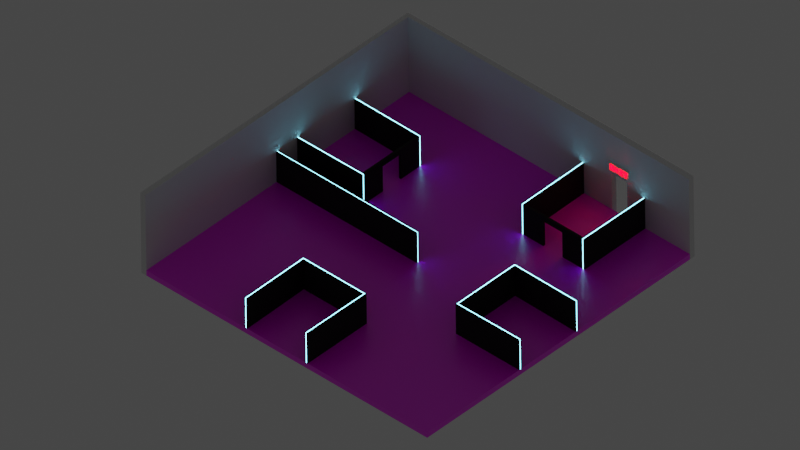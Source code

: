 # Source: Level_6.blend  (saved by Blender 2.83.18; exported with 4.5.12 LTS)
import bpy
from mathutils import Matrix  # noqa: F401  (used for matrix-valued properties, if any)

bpy.ops.wm.read_factory_settings(use_empty=True)
scene = bpy.context.scene
scene.name = 'Scene'

# ---- collections
col_collection = bpy.data.collections.new('Collection'); scene.collection.children.link(col_collection)

# ---- images (referenced by path relative to the original .blend; pixels are not part of the script)
import os
ASSET_DIR = os.environ.get("B2B_ASSET_DIR", "")  # directory of the original .blend (textures are referenced by path, not embedded)
HERE = os.path.dirname(os.path.abspath(__file__))  # packed textures are extracted next to this script under _unpacked/

def load_image(name, relpath, width, height, colorspace="sRGB"):
    """Load a texture the original file referenced (path relative to the .blend, or extracted next to this script)."""
    p = next((c for c in (os.path.join(HERE, relpath), os.path.join(ASSET_DIR, relpath)) if relpath and os.path.exists(c)), "")
    if p:
        img = bpy.data.images.load(p, check_existing=True)
        img.name = name
    else:  # same state as the original file: an image datablock whose file is absent (Cycles renders it pink)
        img = bpy.data.images.new(name, width, height)
        img.source = "FILE"
        img.filepath = "//" + (relpath or name)
    img.colorspace_settings.name = colorspace
    return img
img_white_tiles_png = load_image('White Tiles.png', 'White Tiles.png', 1024, 1024, 'sRGB')

# ---- materials (node trees are filled in below, after node groups)
mat_wall_black = bpy.data.materials.new('Wall_Black')
mat_wall_black.use_transparent_shadow = False
mat_emission = bpy.data.materials.new('Emission')
mat_emission.use_transparent_shadow = False
mat_material_001 = bpy.data.materials.new('Material.001')
mat_material_001.use_transparent_shadow = False
mat_floor = bpy.data.materials.new('Floor')
mat_floor.use_transparent_shadow = False
mat_wall_black_001 = bpy.data.materials.new('Wall_Black.001')
mat_wall_black_001.use_transparent_shadow = False
mat_emission_001 = bpy.data.materials.new('Emission.001')
mat_emission_001.use_transparent_shadow = False

# ---- material node trees
mat_wall_black.use_nodes = True; mat_wall_black.node_tree.nodes.clear()
_N = mat_wall_black.node_tree.nodes; _L = mat_wall_black.node_tree.links
n0 = _N.new('ShaderNodeBsdfPrincipled'); n0.name = 'Principled BSDF'; n0.location = (10, 300)
n0.distribution = 'GGX'
n0.subsurface_method = 'BURLEY'
n0.inputs[0].default_value = (0.0149, 0.0149, 0.0149, 1.0)
n0.inputs[2].default_value = 0.925
n0.inputs[3].default_value = 1.45
n0.inputs[13].default_value = 0.05833
n0.inputs[27].default_value = (0.0, 0.0, 0.0, 1.0)
n0.inputs[28].default_value = 1.0
n1 = _N.new('ShaderNodeOutputMaterial'); n1.name = 'Material Output'; n1.location = (300, 300)
_L.new(n0.outputs[0], n1.inputs[0])
n1.is_active_output = True
mat_emission.use_nodes = True; mat_emission.node_tree.nodes.clear()
_N = mat_emission.node_tree.nodes; _L = mat_emission.node_tree.links
n0 = _N.new('ShaderNodeOutputMaterial'); n0.name = 'Material Output'; n0.location = (300, 300)
n1 = _N.new('ShaderNodeEmission'); n1.name = 'Emission'; n1.location = (67, 237)
n1.inputs[0].default_value = (0.1914, 0.7458, 1.0, 1.0)
n1.inputs[1].default_value = 8.9
_L.new(n1.outputs[0], n0.inputs[0])
n0.is_active_output = True
mat_material_001.use_nodes = True; mat_material_001.node_tree.nodes.clear()
_N = mat_material_001.node_tree.nodes; _L = mat_material_001.node_tree.links
n0 = _N.new('ShaderNodeOutputMaterial'); n0.name = 'Material Output'; n0.location = (300, 300)
n1 = _N.new('ShaderNodeEmission'); n1.name = 'Emission'; n1.location = (46, 228)
n1.inputs[0].default_value = (1.0, 0.0, 0.003421, 1.0)
n1.inputs[1].default_value = 17.4
_L.new(n1.outputs[0], n0.inputs[0])
n0.is_active_output = True
mat_floor.use_nodes = True; mat_floor.node_tree.nodes.clear()
_N = mat_floor.node_tree.nodes; _L = mat_floor.node_tree.links
n0 = _N.new('ShaderNodeOutputMaterial'); n0.name = 'Material Output'; n0.location = (650, 300)
n1 = _N.new('ShaderNodeTexCoord'); n1.name = 'Texture Coordinate'; n1.location = (-932, 159)
n2 = _N.new('ShaderNodeMapping'); n2.name = 'Mapping'; n2.location = (-722, 176)
n2.width = 240
n2.inputs[3].default_value = (15.0, 8.0, 1.0)
n3 = _N.new('ShaderNodeTexImage'); n3.name = 'Image Texture.001'; n3.location = (-402, -9)
n3.image = img_white_tiles_png
n4 = _N.new('ShaderNodeValToRGB'); n4.name = 'ColorRamp'; n4.location = (-19, -70)
while len(n4.color_ramp.elements) > 1: n4.color_ramp.elements.remove(n4.color_ramp.elements[-1])
n4.color_ramp.elements[0].position = 0.0; n4.color_ramp.elements[0].color = (1.0, 1.0, 1.0, 1.0)
_e = n4.color_ramp.elements.new(0.4364); _e.color = (0.0, 0.0, 0.0, 1.0)
n5 = _N.new('ShaderNodeBsdfPrincipled'); n5.name = 'Principled BSDF'; n5.location = (360, 300)
n5.distribution = 'GGX'
n5.subsurface_method = 'BURLEY'
n5.inputs[3].default_value = 1.45
n5.inputs[13].default_value = 1.0
n5.inputs[27].default_value = (0.0, 0.0, 0.0, 1.0)
n5.inputs[28].default_value = 1.0
_L.new(n2.outputs[0], n3.inputs[0])
_L.new(n1.outputs[2], n2.inputs[0])
_L.new(n3.outputs[0], n5.inputs[0])
_L.new(n3.outputs[0], n4.inputs[0])
_L.new(n4.outputs[0], n5.inputs[2])
_L.new(n5.outputs[0], n0.inputs[0])
n0.is_active_output = True
mat_wall_black_001.use_nodes = True; mat_wall_black_001.node_tree.nodes.clear()
_N = mat_wall_black_001.node_tree.nodes; _L = mat_wall_black_001.node_tree.links
n0 = _N.new('ShaderNodeBsdfPrincipled'); n0.name = 'Principled BSDF'; n0.location = (10, 300)
n0.distribution = 'GGX'
n0.subsurface_method = 'BURLEY'
n0.inputs[0].default_value = (0.0149, 0.0149, 0.0149, 1.0)
n0.inputs[2].default_value = 0.925
n0.inputs[3].default_value = 1.45
n0.inputs[13].default_value = 0.05833
n0.inputs[27].default_value = (0.0, 0.0, 0.0, 1.0)
n0.inputs[28].default_value = 1.0
n1 = _N.new('ShaderNodeOutputMaterial'); n1.name = 'Material Output'; n1.location = (300, 300)
_L.new(n0.outputs[0], n1.inputs[0])
n1.is_active_output = True
mat_emission_001.use_nodes = True; mat_emission_001.node_tree.nodes.clear()
_N = mat_emission_001.node_tree.nodes; _L = mat_emission_001.node_tree.links
n0 = _N.new('ShaderNodeOutputMaterial'); n0.name = 'Material Output'; n0.location = (300, 300)
n1 = _N.new('ShaderNodeEmission'); n1.name = 'Emission'; n1.location = (67, 237)
n1.inputs[0].default_value = (0.1914, 0.7458, 1.0, 1.0)
n1.inputs[1].default_value = 8.9
_L.new(n1.outputs[0], n0.inputs[0])
n0.is_active_output = True

# ---- world
world_world = bpy.data.worlds.new('World'); scene.world = world_world
world_world.use_nodes = True; world_world.node_tree.nodes.clear()
_N = world_world.node_tree.nodes; _L = world_world.node_tree.links
n0 = _N.new('ShaderNodeOutputWorld'); n0.name = 'World Output'; n0.location = (300, 300)
n1 = _N.new('ShaderNodeBackground'); n1.name = 'Background'; n1.location = (10, 300)
n1.inputs[0].default_value = (0.05088, 0.05088, 0.05088, 1.0)
_L.new(n1.outputs[0], n0.inputs[0])
n0.is_active_output = True
world_world.color = (0.05088, 0.05088, 0.05088)
world_world.use_sun_shadow = False
world_world.sun_shadow_jitter_overblur = 0.0

# ---- cameras
cam_camera_001 = bpy.data.cameras.new('Camera.001')
cam_camera_001.type = 'ORTHO'
cam_camera_001.ortho_scale = 41.6

# ---- meshes
me_cube_005 = bpy.data.meshes.new('Cube.005')
me_cube_005.from_pydata([(-1.0, -1.0, -1.0), (-1.0, -1.0, 1.0), (-1.0, 1.342, -1.0), (-1.0, 1.342, 1.0), (1.0, -1.0, -1.0), (1.0, -1.0, 1.0), (1.0, 1.342, -1.0), (1.0, 1.342, 1.0)], [], [(0, 1, 3, 2), (2, 3, 7, 6), (6, 7, 5, 4), (4, 5, 1, 0), (2, 6, 4, 0), (7, 3, 1, 5)])
_uv = me_cube_005.uv_layers.new(name='UVMap')
_uv.uv.foreach_set('vector', [0.375, 0.0, 0.625, 0.0, 0.625, 0.25, 0.375, 0.25, 0.375, 0.25, 0.625, 0.25, 0.625, 0.5, 0.375, 0.5, 0.375, 0.5, 0.625, 0.5, 0.625, 0.75, 0.375, 0.75, 0.375, 0.75, 0.625, 0.75, 0.625, 1.0, 0.375, 1.0, 0.125, 0.5, 0.375, 0.5, 0.375, 0.75, 0.125, 0.75, 0.625, 0.5, 0.875, 0.5, 0.875, 0.75, 0.625, 0.75])
me_cube_005.use_remesh_fix_poles = True
me_cube_005.use_remesh_preserve_attributes = False
me_cube_005.use_mirror_vertex_groups = False
me_cube_005.update()
me_cube_002 = bpy.data.meshes.new('Cube.002')
me_cube_002.from_pydata([(-2.5, -2.0, 2.0), (-2.5, 2.5, 2.0), (2.0, -2.0, 2.0), (2.0, 2.5, 2.0), (-2.5, -2.0, 0.0), (-2.5, 2.5, 0.0), (2.0, 2.5, 0.0), (2.0, -2.0, 0.0), (-2.3, -2.0, 2.0), (-2.359, 2.359, 2.0), (1.8, -2.0, 2.0), (1.859, 2.359, 2.0), (-2.3, -2.0, 0.0), (-2.359, 2.359, 0.0), (1.859, 2.359, 0.0), (1.8, -2.0, 0.0), (-2.428, -2.0, 2.0), (-2.372, -2.0, 2.0), (-2.457, 2.457, 2.0), (-2.401, 2.401, 2.0), (1.928, -2.0, 2.0), (1.872, -2.0, 2.0), (1.957, 2.457, 2.0), (1.901, 2.401, 2.0), (-2.372, -2.0, 0.0), (-2.428, -2.0, 0.0), (-2.457, 2.457, 0.0), (-2.401, 2.401, 0.0), (1.957, 2.457, 0.0), (1.901, 2.401, 0.0), (1.928, -2.0, 0.0), (1.872, -2.0, 0.0)], [], [(4, 0, 1, 5), (5, 1, 3, 6), (6, 3, 2, 7), (12, 13, 9, 8), (13, 14, 11, 9), (14, 15, 10, 11), (23, 19, 9, 11), (0, 4, 25, 16), (3, 1, 18, 22), (24, 27, 13, 12), (2, 3, 22, 20), (6, 7, 30, 28), (5, 6, 28, 26), (4, 5, 26, 25), (27, 29, 14, 13), (29, 31, 15, 14), (21, 23, 11, 10), (7, 2, 20, 30), (31, 21, 10, 15), (17, 24, 12, 8), (1, 0, 16, 18), (27, 24, 25, 26), (29, 27, 26, 28), (31, 29, 28, 30), (21, 31, 30, 20), (23, 21, 20, 22), (19, 23, 22, 18), (17, 19, 18, 16), (24, 17, 16, 25), (19, 17, 8, 9)])
me_cube_002.polygons.foreach_set('material_index', [0, 0, 0, 0, 0, 0, 0, 0, 0, 0, 0, 0, 0, 0, 0, 0, 0, 0, 0, 0, 0, 1, 1, 1, 1, 1, 1, 1, 1, 0])
_uv = me_cube_002.uv_layers.new(name='UVMap')
_uv.uv.foreach_set('vector', [0.5, 0.0, 0.625, 0.0, 0.625, 0.25, 0.5, 0.25, 0.5, 0.25, 0.625, 0.25, 0.625, 0.5, 0.5, 0.5, 0.5, 0.5, 0.625, 0.5, 0.625, 0.75, 0.5, 0.75, 0.5, 0.0, 0.5, 0.25, 0.625, 0.25, 0.625, 0.0, 0.5, 0.25, 0.5, 0.5, 0.625, 0.5, 0.625, 0.25, 0.5, 0.5, 0.5, 0.75, 0.625, 0.75, 0.625, 0.5, 0.625, 0.5, 0.625, 0.25, 0.625, 0.25, 0.625, 0.5, 0.625, 0.0, 0.5, 0.0, 0.5, 0.0, 0.625, 0.0, 0.625, 0.5, 0.625, 0.25, 0.625, 0.25, 0.625, 0.5, 0.5, 0.0, 0.5, 0.25, 0.5, 0.25, 0.5, 0.0, 0.625, 0.75, 0.625, 0.5, 0.625, 0.5, 0.625, 0.75, 0.5, 0.5, 0.5, 0.75, 0.5, 0.75, 0.5, 0.5, 0.5, 0.25, 0.5, 0.5, 0.5, 0.5, 0.5, 0.25, 0.5, 0.0, 0.5, 0.25, 0.5, 0.25, 0.5, 0.0, 0.5, 0.25, 0.5, 0.5, 0.5, 0.5, 0.5, 0.25, 0.5, 0.5, 0.5, 0.75, 0.5, 0.75, 0.5, 0.5, 0.625, 0.75, 0.625, 0.5, 0.625, 0.5, 0.625, 0.75, 0.5, 0.75, 0.625, 0.75, 0.625, 0.75, 0.5, 0.75, 0.5, 0.75, 0.625, 0.75, 0.625, 0.75, 0.5, 0.75, 0.625, 0.0, 0.5, 0.0, 0.5, 0.0, 0.625, 0.0, 0.625, 0.25, 0.625, 0.0, 0.625, 0.0, 0.625, 0.25, 0.5, 0.25, 0.5, 0.0, 0.5, 0.0, 0.5, 0.25, 0.5, 0.5, 0.5, 0.25, 0.5, 0.25, 0.5, 0.5, 0.5, 0.75, 0.5, 0.5, 0.5, 0.5, 0.5, 0.75, 0.625, 0.75, 0.5, 0.75, 0.5, 0.75, 0.625, 0.75, 0.625, 0.5, 0.625, 0.75, 0.625, 0.75, 0.625, 0.5, 0.625, 0.25, 0.625, 0.5, 0.625, 0.5, 0.625, 0.25, 0.625, 0.0, 0.625, 0.25, 0.625, 0.25, 0.625, 0.0, 0.5, 0.0, 0.625, 0.0, 0.625, 0.0, 0.5, 0.0, 0.625, 0.25, 0.625, 0.0, 0.625, 0.0, 0.625, 0.25])
me_cube_002.materials.append(mat_wall_black)
me_cube_002.materials.append(mat_emission)
me_cube_002.use_remesh_fix_poles = True
me_cube_002.use_remesh_preserve_attributes = False
me_cube_002.use_mirror_vertex_groups = False
me_cube_002.update()
me_cube_008 = bpy.data.meshes.new('Cube.008')
me_cube_008.from_pydata([(1.499, 0.93, -0.3724), (1.499, 0.93, -0.7448), (1.499, 1.097, -0.7448), (1.499, 0.93, 0.7448), (1.499, 1.097, 0.7448), (1.499, 1.097, -0.3724), (1.499, 0.93, 0.3724), (1.499, 1.097, 0.3724), (1.499, 1.235, 0.7448), (1.499, 1.235, 0.3724), (1.499, 0.7923, 0.7448), (1.499, 0.7923, 0.3724), (1.202, 0.93, -0.3724), (1.202, 0.93, -0.7448), (1.202, 1.097, -0.7448), (1.202, 0.93, 0.7448), (1.202, 1.097, 0.7448), (1.202, 1.097, -0.3724), (1.202, 0.93, 0.3724), (1.202, 1.097, 0.3724), (1.202, 1.235, 0.7448), (1.202, 1.235, 0.3724), (1.202, 0.7923, 0.3724), (1.202, 0.7923, 0.7448), (1.499, -0.8504, -0.3724), (1.499, -0.8504, -0.7448), (1.499, -0.6833, -0.7448), (1.499, -0.8504, 0.7448), (1.499, -0.6833, 0.7448), (1.499, -0.6833, -0.3724), (1.499, -0.8504, 0.3724), (1.499, -0.6833, 0.1889), (1.499, -0.4196, 0.1889), (1.499, -0.4196, -0.1889), (1.499, -0.6833, -0.1889), (1.499, -0.6833, 0.3724), (1.499, -0.4196, 0.7448), (1.499, -0.4196, 0.3724), (1.499, -0.4196, -0.3724), (1.499, -0.4196, -0.7448), (1.499, -0.8504, -0.1889), (1.499, -0.8504, 0.1889), (1.202, -0.8504, -0.3724), (1.202, -0.8504, -0.7448), (1.202, -0.6833, -0.7448), (1.202, -0.8504, 0.7448), (1.202, -0.6833, 0.7448), (1.202, -0.6833, -0.3724), (1.202, -0.8504, 0.3724), (1.202, -0.6833, 0.1889), (1.202, -0.4196, 0.1889), (1.202, -0.4196, -0.1889), (1.202, -0.6833, -0.1889), (1.202, -0.6833, 0.3724), (1.202, -0.4196, 0.7448), (1.202, -0.4196, 0.3724), (1.202, -0.4196, -0.3724), (1.202, -0.4196, -0.7448), (1.202, -0.8504, -0.1889), (1.202, -0.8504, 0.1889), (1.499, -0.3782, -0.3921), (1.499, -0.26, -0.6924), (1.499, 0.03631, 0.6612), (1.499, 0.1545, 0.3609), (1.499, 0.03631, -0.6924), (1.499, 0.1545, -0.3921), (1.499, -0.3782, 0.3609), (1.499, -0.26, 0.6612), (1.202, -0.26, -0.6924), (1.202, -0.3782, -0.3921), (1.202, 0.03631, 0.6612), (1.202, 0.1545, 0.3609), (1.202, 0.1545, -0.3921), (1.202, 0.03631, -0.6924), (1.202, -0.3782, 0.3609), (1.202, -0.26, 0.6612), (1.499, 0.3913, -0.3724), (1.499, 0.3913, -0.7448), (1.499, 0.5585, -0.7448), (1.499, 0.3913, 0.7448), (1.499, 0.5585, 0.7448), (1.499, 0.5585, -0.3724), (1.499, 0.3913, 0.3724), (1.499, 0.5585, 0.3724), (1.499, 0.6961, -0.7448), (1.499, 0.6961, 0.7448), (1.499, 0.6961, -0.3724), (1.499, 0.6961, 0.3724), (1.499, 0.2537, -0.3724), (1.499, 0.2537, -0.7448), (1.499, 0.2537, 0.7448), (1.499, 0.2537, 0.3724), (1.202, 0.3913, -0.3724), (1.202, 0.3913, -0.7448), (1.202, 0.5585, -0.7448), (1.202, 0.3913, 0.7448), (1.202, 0.5585, 0.7448), (1.202, 0.5585, -0.3724), (1.202, 0.3913, 0.3724), (1.202, 0.5585, 0.3724), (1.202, 0.6961, -0.3724), (1.202, 0.6961, -0.7448), (1.202, 0.6961, 0.7448), (1.202, 0.6961, 0.3724), (1.202, 0.2537, -0.3724), (1.202, 0.2537, -0.7448), (1.202, 0.2537, 0.7448), (1.202, 0.2537, 0.3724)], [], [(6, 7, 4, 3), (1, 2, 5, 0), (5, 7, 6, 0), (4, 7, 9, 8), (6, 3, 10, 11), (18, 15, 16, 19), (13, 12, 17, 14), (17, 12, 18, 19), (16, 20, 21, 19), (18, 22, 23, 15), (11, 22, 18, 6), (8, 20, 16, 4), (1, 13, 14, 2), (5, 17, 19, 7), (3, 15, 23, 10), (7, 19, 21, 9), (4, 16, 15, 3), (6, 18, 12, 0), (10, 23, 22, 11), (2, 14, 17, 5), (9, 21, 20, 8), (0, 12, 13, 1), (30, 35, 28, 27), (25, 26, 29, 24), (34, 33, 32, 31), (24, 29, 34, 40), (41, 40, 34, 31), (41, 31, 35, 30), (35, 37, 36, 28), (26, 39, 38, 29), (48, 45, 46, 53), (43, 42, 47, 44), (52, 49, 50, 51), (42, 58, 52, 47), (59, 49, 52, 58), (59, 48, 53, 49), (53, 46, 54, 55), (44, 47, 56, 57), (39, 57, 56, 38), (38, 56, 47, 29), (28, 46, 45, 27), (30, 48, 59, 41), (31, 49, 53, 35), (33, 51, 50, 32), (27, 45, 48, 30), (40, 58, 42, 24), (32, 50, 49, 31), (29, 47, 52, 34), (41, 59, 58, 40), (34, 52, 51, 33), (35, 53, 55, 37), (36, 54, 46, 28), (24, 42, 43, 25), (37, 55, 54, 36), (26, 44, 57, 39), (25, 43, 44, 26), (61, 63, 62, 60), (65, 67, 66, 64), (68, 69, 70, 71), (72, 73, 74, 75), (65, 72, 75, 67), (64, 73, 72, 65), (61, 68, 71, 63), (60, 69, 68, 61), (66, 74, 73, 64), (67, 75, 74, 66), (62, 70, 69, 60), (63, 71, 70, 62), (82, 83, 80, 79), (77, 78, 81, 76), (81, 83, 82, 76), (80, 83, 87, 85), (81, 78, 84, 86), (82, 79, 90, 91), (77, 76, 88, 89), (98, 95, 96, 99), (93, 92, 97, 94), (97, 92, 98, 99), (96, 102, 103, 99), (97, 100, 101, 94), (98, 107, 106, 95), (93, 105, 104, 92), (83, 99, 103, 87), (76, 92, 104, 88), (86, 100, 97, 81), (78, 94, 101, 84), (81, 97, 99, 83), (77, 93, 94, 78), (88, 104, 105, 89), (82, 98, 92, 76), (80, 96, 95, 79), (90, 106, 107, 91), (84, 101, 100, 86), (91, 107, 98, 82), (87, 103, 102, 85), (79, 95, 106, 90), (85, 102, 96, 80), (89, 105, 93, 77)])
_uv = me_cube_008.uv_layers.new(name='UVMap')
_uv.uv.foreach_set('vector', [0.5625, 0.5, 0.5625, 0.75, 0.625, 0.75, 0.625, 0.5, 0.375, 0.5, 0.375, 0.75, 0.4375, 0.75, 0.4375, 0.5, 0.4375, 0.75, 0.5625, 0.75, 0.5625, 0.5, 0.4375, 0.5, 0.625, 0.75, 0.5625, 0.75, 0.5625, 0.75, 0.625, 0.75, 0.5625, 0.5, 0.625, 0.5, 0.625, 0.5, 0.5625, 0.5, 0.5625, 0.5, 0.625, 0.5, 0.625, 0.75, 0.5625, 0.75, 0.375, 0.5, 0.4375, 0.5, 0.4375, 0.75, 0.375, 0.75, 0.4375, 0.75, 0.4375, 0.5, 0.5625, 0.5, 0.5625, 0.75, 0.625, 0.75, 0.625, 0.75, 0.5625, 0.75, 0.5625, 0.75, 0.5625, 0.5, 0.5625, 0.5, 0.625, 0.5, 0.625, 0.5, 0.5625, 0.5, 0.5625, 0.5, 0.5625, 0.5, 0.5625, 0.5, 0.625, 0.75, 0.625, 0.75, 0.625, 0.75, 0.625, 0.75, 0.375, 0.5, 0.375, 0.5, 0.375, 0.75, 0.375, 0.75, 0.4375, 0.75, 0.4375, 0.75, 0.5625, 0.75, 0.5625, 0.75, 0.625, 0.5, 0.625, 0.5, 0.625, 0.5, 0.625, 0.5, 0.5625, 0.75, 0.5625, 0.75, 0.5625, 0.75, 0.5625, 0.75, 0.625, 0.75, 0.625, 0.75, 0.625, 0.5, 0.625, 0.5, 0.5625, 0.5, 0.5625, 0.5, 0.4375, 0.5, 0.4375, 0.5, 0.625, 0.5, 0.625, 0.5, 0.5625, 0.5, 0.5625, 0.5, 0.375, 0.75, 0.375, 0.75, 0.4375, 0.75, 0.4375, 0.75, 0.5625, 0.75, 0.5625, 0.75, 0.625, 0.75, 0.625, 0.75, 0.4375, 0.5, 0.4375, 0.5, 0.375, 0.5, 0.375, 0.5, 0.5625, 0.5, 0.5625, 0.75, 0.625, 0.75, 0.625, 0.5, 0.375, 0.5, 0.375, 0.75, 0.4375, 0.75, 0.4375, 0.5, 0.4683, 0.75, 0.4683, 0.75, 0.5317, 0.75, 0.5317, 0.75, 0.4375, 0.5, 0.4375, 0.75, 0.4683, 0.75, 0.4683, 0.5, 0.5317, 0.5, 0.4683, 0.5, 0.4683, 0.75, 0.5317, 0.75, 0.5317, 0.5, 0.5317, 0.75, 0.5625, 0.75, 0.5625, 0.5, 0.5625, 0.75, 0.5625, 0.75, 0.625, 0.75, 0.625, 0.75, 0.375, 0.75, 0.375, 0.75, 0.4375, 0.75, 0.4375, 0.75, 0.5625, 0.5, 0.625, 0.5, 0.625, 0.75, 0.5625, 0.75, 0.375, 0.5, 0.4375, 0.5, 0.4375, 0.75, 0.375, 0.75, 0.4683, 0.75, 0.5317, 0.75, 0.5317, 0.75, 0.4683, 0.75, 0.4375, 0.5, 0.4683, 0.5, 0.4683, 0.75, 0.4375, 0.75, 0.5317, 0.5, 0.5317, 0.75, 0.4683, 0.75, 0.4683, 0.5, 0.5317, 0.5, 0.5625, 0.5, 0.5625, 0.75, 0.5317, 0.75, 0.5625, 0.75, 0.625, 0.75, 0.625, 0.75, 0.5625, 0.75, 0.375, 0.75, 0.4375, 0.75, 0.4375, 0.75, 0.375, 0.75, 0.375, 0.75, 0.375, 0.75, 0.4375, 0.75, 0.4375, 0.75, 0.4375, 0.75, 0.4375, 0.75, 0.4375, 0.75, 0.4375, 0.75, 0.625, 0.75, 0.625, 0.75, 0.625, 0.5, 0.625, 0.5, 0.5625, 0.5, 0.5625, 0.5, 0.5317, 0.5, 0.5317, 0.5, 0.5317, 0.75, 0.5317, 0.75, 0.5625, 0.75, 0.5625, 0.75, 0.4683, 0.75, 0.4683, 0.75, 0.5317, 0.75, 0.5317, 0.75, 0.625, 0.5, 0.625, 0.5, 0.5625, 0.5, 0.5625, 0.5, 0.4683, 0.5, 0.4683, 0.5, 0.4375, 0.5, 0.4375, 0.5, 0.5317, 0.75, 0.5317, 0.75, 0.5317, 0.75, 0.5317, 0.75, 0.4375, 0.75, 0.4375, 0.75, 0.4683, 0.75, 0.4683, 0.75, 0.5317, 0.5, 0.5317, 0.5, 0.4683, 0.5, 0.4683, 0.5, 0.4683, 0.75, 0.4683, 0.75, 0.4683, 0.75, 0.4683, 0.75, 0.5625, 0.75, 0.5625, 0.75, 0.5625, 0.75, 0.5625, 0.75, 0.625, 0.75, 0.625, 0.75, 0.625, 0.75, 0.625, 0.75, 0.4375, 0.5, 0.4375, 0.5, 0.375, 0.5, 0.375, 0.5, 0.5625, 0.75, 0.5625, 0.75, 0.625, 0.75, 0.625, 0.75, 0.375, 0.75, 0.375, 0.75, 0.375, 0.75, 0.375, 0.75, 0.375, 0.5, 0.375, 0.5, 0.375, 0.75, 0.375, 0.75, 0.375, 0.75, 0.625, 0.75, 0.625, 0.5, 0.375, 0.5, 0.375, 0.75, 0.625, 0.75, 0.625, 0.5, 0.375, 0.5, 0.375, 0.75, 0.375, 0.5, 0.625, 0.5, 0.625, 0.75, 0.375, 0.75, 0.375, 0.5, 0.625, 0.5, 0.625, 0.75, 0.375, 0.75, 0.375, 0.75, 0.625, 0.75, 0.625, 0.75, 0.375, 0.5, 0.375, 0.5, 0.375, 0.75, 0.375, 0.75, 0.375, 0.75, 0.375, 0.75, 0.625, 0.75, 0.625, 0.75, 0.375, 0.5, 0.375, 0.5, 0.375, 0.75, 0.375, 0.75, 0.625, 0.5, 0.625, 0.5, 0.375, 0.5, 0.375, 0.5, 0.625, 0.75, 0.625, 0.75, 0.625, 0.5, 0.625, 0.5, 0.625, 0.5, 0.625, 0.5, 0.375, 0.5, 0.375, 0.5, 0.625, 0.75, 0.625, 0.75, 0.625, 0.5, 0.625, 0.5, 0.5625, 0.5, 0.5625, 0.75, 0.625, 0.75, 0.625, 0.5, 0.375, 0.5, 0.375, 0.75, 0.4375, 0.75, 0.4375, 0.5, 0.4375, 0.75, 0.5625, 0.75, 0.5625, 0.5, 0.4375, 0.5, 0.625, 0.75, 0.5625, 0.75, 0.5625, 0.75, 0.625, 0.75, 0.4375, 0.75, 0.375, 0.75, 0.375, 0.75, 0.4375, 0.75, 0.5625, 0.5, 0.625, 0.5, 0.625, 0.5, 0.5625, 0.5, 0.375, 0.5, 0.4375, 0.5, 0.4375, 0.5, 0.375, 0.5, 0.5625, 0.5, 0.625, 0.5, 0.625, 0.75, 0.5625, 0.75, 0.375, 0.5, 0.4375, 0.5, 0.4375, 0.75, 0.375, 0.75, 0.4375, 0.75, 0.4375, 0.5, 0.5625, 0.5, 0.5625, 0.75, 0.625, 0.75, 0.625, 0.75, 0.5625, 0.75, 0.5625, 0.75, 0.4375, 0.75, 0.4375, 0.75, 0.375, 0.75, 0.375, 0.75, 0.5625, 0.5, 0.5625, 0.5, 0.625, 0.5, 0.625, 0.5, 0.375, 0.5, 0.375, 0.5, 0.4375, 0.5, 0.4375, 0.5, 0.5625, 0.75, 0.5625, 0.75, 0.5625, 0.75, 0.5625, 0.75, 0.4375, 0.5, 0.4375, 0.5, 0.4375, 0.5, 0.4375, 0.5, 0.4375, 0.75, 0.4375, 0.75, 0.4375, 0.75, 0.4375, 0.75, 0.375, 0.75, 0.375, 0.75, 0.375, 0.75, 0.375, 0.75, 0.4375, 0.75, 0.4375, 0.75, 0.5625, 0.75, 0.5625, 0.75, 0.375, 0.5, 0.375, 0.5, 0.375, 0.75, 0.375, 0.75, 0.4375, 0.5, 0.4375, 0.5, 0.375, 0.5, 0.375, 0.5, 0.5625, 0.5, 0.5625, 0.5, 0.4375, 0.5, 0.4375, 0.5, 0.625, 0.75, 0.625, 0.75, 0.625, 0.5, 0.625, 0.5, 0.625, 0.5, 0.625, 0.5, 0.5625, 0.5, 0.5625, 0.5, 0.375, 0.75, 0.375, 0.75, 0.4375, 0.75, 0.4375, 0.75, 0.5625, 0.5, 0.5625, 0.5, 0.5625, 0.5, 0.5625, 0.5, 0.5625, 0.75, 0.5625, 0.75, 0.625, 0.75, 0.625, 0.75, 0.625, 0.5, 0.625, 0.5, 0.625, 0.5, 0.625, 0.5, 0.625, 0.75, 0.625, 0.75, 0.625, 0.75, 0.625, 0.75, 0.375, 0.5, 0.375, 0.5, 0.375, 0.5, 0.375, 0.5])
me_cube_008.materials.append(mat_material_001)
me_cube_008.use_remesh_fix_poles = True
me_cube_008.use_remesh_preserve_attributes = False
me_cube_008.use_mirror_vertex_groups = False
me_cube_008.update()
me_cube_004 = bpy.data.meshes.new('Cube.004')
me_cube_004.from_pydata([(-10.0, -5.0, -5.0), (-10.0, 5.0, -5.0), (10.0, -5.0, -5.0), (10.0, 5.0, -5.0), (-10.0, -5.0, -5.35), (-10.0, 5.0, -5.35), (10.0, -5.0, -5.35), (10.0, 5.0, -5.35)], [], [(3, 1, 0, 2), (7, 6, 4, 5), (1, 3, 7, 5), (2, 0, 4, 6), (0, 1, 5, 4), (3, 2, 6, 7)])
_uv = me_cube_004.uv_layers.new(name='UVMap')
_uv.uv.foreach_set('vector', [1.0, 1.0, 0.0, 1.0, 0.0, 0.0, 1.0, 0.0, 1.0, 1.0, 1.0, 0.0, 0.0, 0.0, 0.0, 1.0, 0.0, 1.0, 1.0, 1.0, 1.0, 1.0, 0.0, 1.0, 1.0, 0.0, 0.0, 0.0, 0.0, 0.0, 1.0, 0.0, 0.0, 0.0, 0.0, 1.0, 0.0, 1.0, 0.0, 0.0, 1.0, 1.0, 1.0, 0.0, 1.0, 0.0, 1.0, 1.0])
me_cube_004.materials.append(mat_floor)
me_cube_004.use_remesh_fix_poles = True
me_cube_004.use_remesh_preserve_attributes = False
me_cube_004.use_mirror_vertex_groups = False
me_cube_004.update()
me_cube_001 = bpy.data.meshes.new('Cube.001')
me_cube_001.from_pydata([(-10.0, -5.0, -5.35), (-10.0, 15.0, -5.35), (10.0, -5.0, -5.35), (-10.0, -5.0, 0.0), (-10.0, 15.0, 0.0), (10.0, -5.0, 0.0), (-10.0, 10.56, -5.35), (-10.0, 9.444, -5.35), (-10.0, 9.444, 0.0), (-10.0, 10.56, 0.0), (-10.0, 15.0, -2.597), (10.0, -5.0, -2.593), (-10.0, -5.0, -2.593), (-10.0, 9.444, -2.593), (-10.0, 10.56, -2.597)], [], [(3, 12, 13, 8), (11, 12, 3, 5), (14, 10, 4, 9), (13, 14, 9, 8), (14, 6, 1, 10), (2, 0, 12, 11), (0, 7, 13, 12)])
_uv = me_cube_001.uv_layers.new(name='UVMap')
_uv.uv.foreach_set('vector', [0.0, 1.0, 0.0, 0.4814, 0.4444, 0.4814, 0.4444, 1.0, -0.5, 0.4814, 1.5, 0.4814, 1.5, 1.0, -0.5, 1.0, 0.5556, 0.4806, 1.0, 0.4806, 1.0, 1.0, 0.5556, 1.0, 0.4444, 0.4814, 0.5556, 0.4806, 0.5556, 1.0, 0.4444, 1.0, 0.5556, 0.4806, 0.5556, 0.0, 1.0, 0.0, 1.0, 0.4806, -0.5, 0.0, 1.5, 0.0, 1.5, 0.4814, -0.5, 0.4814, 0.0, 0.0, 0.4444, 0.0, 0.4444, 0.4814, 0.0, 0.4814])
me_cube_001.use_remesh_fix_poles = True
me_cube_001.use_remesh_preserve_attributes = False
me_cube_001.use_mirror_vertex_groups = False
me_cube_001.update()
me_cube_003 = bpy.data.meshes.new('Cube.003')
me_cube_003.from_pydata([(-1.0, -1.0, -1.0), (-1.0, -1.0, 1.0), (-1.0, 1.0, -1.0), (-1.0, 1.0, 1.0), (1.0, -1.0, -1.0), (1.0, -1.0, 1.0), (1.0, 1.0, -1.0), (1.0, 1.0, 1.0), (0.1893, 1.0, -1.0), (-0.1893, 1.0, -1.0), (-0.1893, 1.0, 1.0), (0.1893, 1.0, 1.0), (-0.1893, -1.0, -1.0), (0.1893, -1.0, -1.0), (0.1893, -1.0, 1.0), (-0.1893, -1.0, 1.0)], [], [(0, 1, 3, 2), (8, 11, 7, 6), (6, 7, 5, 4), (12, 15, 1, 0), (8, 6, 4, 13), (10, 3, 1, 15), (7, 11, 14, 5), (11, 10, 15, 14), (2, 9, 12, 0), (9, 8, 13, 12), (4, 5, 14, 13), (13, 14, 15, 12), (2, 3, 10, 9), (9, 10, 11, 8)])
me_cube_003.polygons.foreach_set('material_index', [1, 1, 1, 1, 1, 1, 1, 0, 1, 0, 1, 0, 1, 0])
_uv = me_cube_003.uv_layers.new(name='UVMap')
_uv.uv.foreach_set('vector', [0.375, 0.0, 0.625, 0.0, 0.625, 0.25, 0.375, 0.25, 0.375, 0.4167, 0.625, 0.4167, 0.625, 0.5, 0.375, 0.5, 0.375, 0.5, 0.625, 0.5, 0.625, 0.75, 0.375, 0.75, 0.375, 0.9167, 0.625, 0.9167, 0.625, 1.0, 0.375, 1.0, 0.2917, 0.5, 0.375, 0.5, 0.375, 0.75, 0.2917, 0.75, 0.7917, 0.5, 0.875, 0.5, 0.875, 0.75, 0.7917, 0.75, 0.625, 0.5, 0.7083, 0.5, 0.7083, 0.75, 0.625, 0.75, 0.7083, 0.5, 0.7917, 0.5, 0.7917, 0.75, 0.7083, 0.75, 0.125, 0.5, 0.2083, 0.5, 0.2083, 0.75, 0.125, 0.75, 0.2083, 0.5, 0.2917, 0.5, 0.2917, 0.75, 0.2083, 0.75, 0.375, 0.75, 0.625, 0.75, 0.625, 0.8333, 0.375, 0.8333, 0.375, 0.8333, 0.625, 0.8333, 0.625, 0.9167, 0.375, 0.9167, 0.375, 0.25, 0.625, 0.25, 0.625, 0.3333, 0.375, 0.3333, 0.375, 0.3333, 0.625, 0.3333, 0.625, 0.4167, 0.375, 0.4167])
me_cube_003.materials.append(mat_emission)
me_cube_003.materials.append(mat_wall_black)
me_cube_003.use_remesh_fix_poles = True
me_cube_003.use_remesh_preserve_attributes = False
me_cube_003.use_mirror_vertex_groups = False
me_cube_003.update()
me_cube_006 = bpy.data.meshes.new('Cube.006')
me_cube_006.from_pydata([(-2.5, -2.0, 2.0), (-2.5, 2.5, 2.0), (2.0, -2.0, 2.0), (2.0, 2.5, 2.0), (-2.5, -2.0, 0.0), (-2.5, 2.5, 0.0), (2.0, 2.5, 0.0), (2.0, -2.0, 0.0), (-2.3, -2.0, 2.0), (-2.359, 2.359, 2.0), (1.8, -2.0, 2.0), (1.859, 2.359, 2.0), (-2.3, -2.0, 0.0), (-2.359, 2.359, 0.0), (1.859, 2.359, 0.0), (1.8, -2.0, 0.0), (-2.428, -2.0, 2.0), (-2.372, -2.0, 2.0), (-2.457, 2.457, 2.0), (-2.401, 2.401, 2.0), (1.928, -2.0, 2.0), (1.872, -2.0, 2.0), (1.957, 2.457, 2.0), (1.901, 2.401, 2.0), (-2.372, -2.0, 0.0), (-2.428, -2.0, 0.0), (-2.457, 2.457, 0.0), (-2.401, 2.401, 0.0), (1.957, 2.457, 0.0), (1.901, 2.401, 0.0), (1.928, -2.0, 0.0), (1.872, -2.0, 0.0)], [], [(4, 0, 1, 5), (5, 1, 3, 6), (6, 3, 2, 7), (12, 13, 9, 8), (13, 14, 11, 9), (14, 15, 10, 11), (23, 19, 9, 11), (0, 4, 25, 16), (3, 1, 18, 22), (24, 27, 13, 12), (2, 3, 22, 20), (6, 7, 30, 28), (5, 6, 28, 26), (4, 5, 26, 25), (27, 29, 14, 13), (29, 31, 15, 14), (21, 23, 11, 10), (7, 2, 20, 30), (31, 21, 10, 15), (17, 24, 12, 8), (1, 0, 16, 18), (27, 24, 25, 26), (29, 27, 26, 28), (31, 29, 28, 30), (21, 31, 30, 20), (23, 21, 20, 22), (19, 23, 22, 18), (17, 19, 18, 16), (24, 17, 16, 25), (19, 17, 8, 9)])
me_cube_006.polygons.foreach_set('material_index', [0, 0, 0, 0, 0, 0, 0, 0, 0, 0, 0, 0, 0, 0, 0, 0, 0, 0, 0, 0, 0, 1, 1, 1, 1, 1, 1, 1, 1, 0])
_uv = me_cube_006.uv_layers.new(name='UVMap')
_uv.uv.foreach_set('vector', [0.5, 0.0, 0.625, 0.0, 0.625, 0.25, 0.5, 0.25, 0.5, 0.25, 0.625, 0.25, 0.625, 0.5, 0.5, 0.5, 0.5, 0.5, 0.625, 0.5, 0.625, 0.75, 0.5, 0.75, 0.5, 0.0, 0.5, 0.25, 0.625, 0.25, 0.625, 0.0, 0.5, 0.25, 0.5, 0.5, 0.625, 0.5, 0.625, 0.25, 0.5, 0.5, 0.5, 0.75, 0.625, 0.75, 0.625, 0.5, 0.625, 0.5, 0.625, 0.25, 0.625, 0.25, 0.625, 0.5, 0.625, 0.0, 0.5, 0.0, 0.5, 0.0, 0.625, 0.0, 0.625, 0.5, 0.625, 0.25, 0.625, 0.25, 0.625, 0.5, 0.5, 0.0, 0.5, 0.25, 0.5, 0.25, 0.5, 0.0, 0.625, 0.75, 0.625, 0.5, 0.625, 0.5, 0.625, 0.75, 0.5, 0.5, 0.5, 0.75, 0.5, 0.75, 0.5, 0.5, 0.5, 0.25, 0.5, 0.5, 0.5, 0.5, 0.5, 0.25, 0.5, 0.0, 0.5, 0.25, 0.5, 0.25, 0.5, 0.0, 0.5, 0.25, 0.5, 0.5, 0.5, 0.5, 0.5, 0.25, 0.5, 0.5, 0.5, 0.75, 0.5, 0.75, 0.5, 0.5, 0.625, 0.75, 0.625, 0.5, 0.625, 0.5, 0.625, 0.75, 0.5, 0.75, 0.625, 0.75, 0.625, 0.75, 0.5, 0.75, 0.5, 0.75, 0.625, 0.75, 0.625, 0.75, 0.5, 0.75, 0.625, 0.0, 0.5, 0.0, 0.5, 0.0, 0.625, 0.0, 0.625, 0.25, 0.625, 0.0, 0.625, 0.0, 0.625, 0.25, 0.5, 0.25, 0.5, 0.0, 0.5, 0.0, 0.5, 0.25, 0.5, 0.5, 0.5, 0.25, 0.5, 0.25, 0.5, 0.5, 0.5, 0.75, 0.5, 0.5, 0.5, 0.5, 0.5, 0.75, 0.625, 0.75, 0.5, 0.75, 0.5, 0.75, 0.625, 0.75, 0.625, 0.5, 0.625, 0.75, 0.625, 0.75, 0.625, 0.5, 0.625, 0.25, 0.625, 0.5, 0.625, 0.5, 0.625, 0.25, 0.625, 0.0, 0.625, 0.25, 0.625, 0.25, 0.625, 0.0, 0.5, 0.0, 0.625, 0.0, 0.625, 0.0, 0.5, 0.0, 0.625, 0.25, 0.625, 0.0, 0.625, 0.0, 0.625, 0.25])
me_cube_006.materials.append(mat_wall_black)
me_cube_006.materials.append(mat_emission)
me_cube_006.use_remesh_fix_poles = True
me_cube_006.use_remesh_preserve_attributes = False
me_cube_006.use_mirror_vertex_groups = False
me_cube_006.update()
me_cube_009 = bpy.data.meshes.new('Cube.009')
me_cube_009.from_pydata([(-2.5, -2.0, 2.0), (-2.5, 2.5, 2.0), (2.0, -2.0, 2.0), (2.0, 2.5, 2.0), (-2.5, -2.0, 0.0), (-2.5, 2.5, 0.0), (2.0, 2.5, 0.0), (2.0, -2.0, 0.0), (-2.3, -2.0, 2.0), (-2.359, 2.5, 2.0), (1.8, -2.0, 2.0), (1.859, 2.5, 2.0), (-2.3, -2.0, 0.0), (-2.359, 2.5, 0.0), (1.859, 2.5, 0.0), (1.8, -2.0, 0.0), (-2.428, -2.0, 2.0), (-2.372, -2.0, 2.0), (-2.457, 2.5, 2.0), (-2.401, 2.5, 2.0), (1.928, -2.0, 2.0), (1.872, -2.0, 2.0), (1.957, 2.5, 2.0), (1.901, 2.5, 2.0), (-2.372, -2.0, 0.0), (-2.428, -2.0, 0.0), (-2.457, 2.5, 0.0), (-2.401, 2.5, 0.0), (1.957, 2.5, 0.0), (1.901, 2.5, 0.0), (1.928, -2.0, 0.0), (1.872, -2.0, 0.0), (-2.5, -2.141, 0.0), (-2.5, -2.141, 2.0), (2.0, -2.141, 2.0), (2.0, -2.141, 0.0), (-2.3, -2.141, 0.0), (-2.3, -2.141, 2.0), (1.8, -2.141, 2.0), (1.8, -2.141, 0.0), (-2.372, -2.141, 0.0), (-2.428, -2.141, 0.0), (1.928, -2.141, 0.0), (1.872, -2.141, 0.0), (1.928, -2.141, 2.0), (1.872, -2.141, 2.0), (-2.428, -2.141, 2.0), (-2.372, -2.141, 2.0), (-0.9333, -2.0, 0.0), (0.4333, -2.0, 0.0), (-0.9333, -2.0, 2.0), (0.4333, -2.0, 2.0), (-0.9333, -2.141, 0.0), (0.4333, -2.141, 0.0), (-0.9333, -2.141, 2.0), (0.4333, -2.141, 2.0), (-2.5, -2.0, 1.658), (-2.5, 2.5, 1.658), (2.0, 2.5, 1.658), (2.0, -2.0, 1.658), (-2.5, -2.141, 1.658), (2.0, -2.141, 1.658), (-2.3, -2.141, 1.658), (1.8, -2.141, 1.658), (1.872, -2.141, 1.658), (1.928, -2.141, 1.658), (-2.372, -2.141, 1.658), (-2.428, -2.141, 1.658), (0.4333, -2.141, 1.658), (-0.9333, -2.141, 1.658), (-2.3, -2.0, 1.658), (-2.359, 2.5, 1.658), (1.859, 2.5, 1.658), (1.8, -2.0, 1.658), (-0.9333, -2.0, 1.658), (0.4333, -2.0, 1.658)], [], [(56, 0, 1, 57), (58, 3, 2, 59), (70, 71, 9, 8), (72, 73, 10, 11), (20, 21, 45, 44), (24, 27, 13, 12), (2, 3, 22, 20), (6, 7, 30, 28), (4, 5, 26, 25), (29, 31, 15, 14), (21, 23, 11, 10), (15, 31, 43, 39), (56, 4, 32, 60), (25, 24, 40, 41), (1, 0, 16, 18), (27, 24, 25, 26), (31, 29, 28, 30), (59, 2, 34, 61), (23, 21, 20, 22), (17, 19, 18, 16), (31, 30, 42, 43), (19, 17, 8, 9), (24, 12, 36, 40), (60, 32, 41, 67), (61, 34, 44, 65), (64, 45, 38, 63), (66, 40, 36, 62), (64, 43, 42, 65), (66, 47, 46, 67), (69, 62, 36, 52), (8, 17, 47, 37), (49, 15, 39, 53), (21, 10, 38, 45), (16, 0, 33, 46), (50, 8, 37, 54), (17, 16, 46, 47), (2, 20, 44, 34), (4, 25, 41, 32), (30, 7, 35, 42), (75, 51, 10, 73), (70, 8, 50, 74), (74, 50, 51, 75), (10, 51, 55, 38), (51, 50, 54, 55), (12, 48, 52, 36), (63, 68, 53, 39), (68, 69, 74, 75), (55, 54, 69, 68), (38, 55, 68, 63), (54, 37, 62, 69), (40, 66, 67, 41), (45, 64, 65, 44), (47, 66, 62, 37), (43, 64, 63, 39), (35, 61, 65, 42), (33, 60, 67, 46), (7, 59, 61, 35), (0, 56, 60, 33), (6, 58, 59, 7), (4, 56, 57, 5), (52, 48, 74, 69), (12, 70, 74, 48), (49, 75, 73, 15), (14, 15, 73, 72), (12, 13, 71, 70), (68, 75, 49, 53)])
me_cube_009.polygons.foreach_set('material_index', [0, 0, 0, 0, 1, 0, 0, 0, 0, 0, 0, 0, 0, 1, 0, 1, 1, 0, 1, 1, 1, 0, 0, 0, 0, 0, 0, 1, 1, 0, 0, 0, 0, 0, 0, 1, 0, 0, 0, 0, 0, 0, 0, 0, 0, 0, 0, 0, 0, 0, 1, 1, 0, 0, 0, 0, 0, 0, 0, 0, 0, 0, 0, 0, 0, 0])
_uv = me_cube_009.uv_layers.new(name='UVMap')
_uv.uv.foreach_set('vector', [0.6036, 0.0, 0.625, 0.0, 0.625, 0.25, 0.6036, 0.25, 0.6036, 0.5, 0.625, 0.5, 0.625, 0.75, 0.6036, 0.75, 0.6036, 0.0, 0.6036, 0.25, 0.625, 0.25, 0.625, 0.0, 0.6036, 0.5, 0.6036, 0.75, 0.625, 0.75, 0.625, 0.5, 0.625, 0.75, 0.625, 0.75, 0.625, 0.75, 0.625, 0.75, 0.5, 0.0, 0.5, 0.25, 0.5, 0.25, 0.5, 0.0, 0.625, 0.75, 0.625, 0.5, 0.625, 0.5, 0.625, 0.75, 0.5, 0.5, 0.5, 0.75, 0.5, 0.75, 0.5, 0.5, 0.5, 0.0, 0.5, 0.25, 0.5, 0.25, 0.5, 0.0, 0.5, 0.5, 0.5, 0.75, 0.5, 0.75, 0.5, 0.5, 0.625, 0.75, 0.625, 0.5, 0.625, 0.5, 0.625, 0.75, 0.5, 0.75, 0.5, 0.75, 0.5, 0.75, 0.5, 0.75, 0.6036, 0.0, 0.5, 0.0, 0.5, 0.0, 0.6036, 0.0, 0.5, 0.0, 0.5, 0.0, 0.5, 0.0, 0.5, 0.0, 0.625, 0.25, 0.625, 0.0, 0.625, 0.0, 0.625, 0.25, 0.5, 0.25, 0.5, 0.0, 0.5, 0.0, 0.5, 0.25, 0.5, 0.75, 0.5, 0.5, 0.5, 0.5, 0.5, 0.75, 0.6036, 0.75, 0.625, 0.75, 0.625, 0.75, 0.6036, 0.75, 0.625, 0.5, 0.625, 0.75, 0.625, 0.75, 0.625, 0.5, 0.625, 0.0, 0.625, 0.25, 0.625, 0.25, 0.625, 0.0, 0.5, 0.75, 0.5, 0.75, 0.5, 0.75, 0.5, 0.75, 0.625, 0.25, 0.625, 0.0, 0.625, 0.0, 0.625, 0.25, 0.5, 0.0, 0.5, 0.0, 0.5, 0.0, 0.5, 0.0, 0.6036, 0.0, 0.5, 0.0, 0.5, 0.0, 0.6036, 0.0, 0.6036, 0.75, 0.625, 0.75, 0.625, 0.75, 0.6036, 0.75, 0.6036, 0.75, 0.625, 0.75, 0.625, 0.75, 0.6036, 0.75, 0.6036, 0.0, 0.5, 0.0, 0.5, 0.0, 0.6036, 0.0, 0.6036, 0.75, 0.5, 0.75, 0.5, 0.75, 0.6036, 0.75, 0.6036, 0.0, 0.625, 0.0, 0.625, 0.0, 0.6036, 0.0, 0.6036, 0.25, 0.6036, 0.0, 0.5, 0.0, 0.5, 0.25, 0.625, 0.0, 0.625, 0.0, 0.625, 0.0, 0.625, 0.0, 0.0, 0.0, 0.0, 0.0, 0.0, 0.0, 0.0, 0.0, 0.625, 0.75, 0.625, 0.75, 0.625, 0.75, 0.625, 0.75, 0.625, 0.0, 0.625, 0.0, 0.625, 0.0, 0.625, 0.0, 0.0, 0.0, 0.0, 0.0, 0.0, 0.0, 0.0, 0.0, 0.625, 0.0, 0.625, 0.0, 0.625, 0.0, 0.625, 0.0, 0.625, 0.75, 0.625, 0.75, 0.625, 0.75, 0.625, 0.75, 0.5, 0.0, 0.5, 0.0, 0.5, 0.0, 0.5, 0.0, 0.5, 0.75, 0.5, 0.75, 0.5, 0.75, 0.5, 0.75, 0.3454, 0.4145, 0.4167, 0.5, 0.625, 0.75, 0.5181, 0.6218, 0.0, 0.0, 0.0, 0.0, 0.2083, 0.25, 0.1727, 0.2073, 0.1727, 0.2073, 0.2083, 0.25, 0.4167, 0.5, 0.3454, 0.4145, 0.0, 0.0, 0.0, 0.0, 0.0, 0.0, 0.0, 0.0, 0.0, 0.0, 0.0, 0.0, 0.0, 0.0, 0.0, 0.0, 0.0, 0.0, 0.0, 0.0, 0.0, 0.0, 0.0, 0.0, 0.6036, 0.75, 0.6036, 0.5, 0.5, 0.5, 0.5, 0.75, 0.6036, 0.5, 0.6036, 0.25, 0.1727, 0.2073, 0.3454, 0.4145, 0.625, 0.5, 0.625, 0.25, 0.6036, 0.25, 0.6036, 0.5, 0.625, 0.75, 0.625, 0.5, 0.6036, 0.5, 0.6036, 0.75, 0.625, 0.25, 0.625, 0.0, 0.6036, 0.0, 0.6036, 0.25, 0.5, 0.0, 0.6036, 0.0, 0.6036, 0.0, 0.5, 0.0, 0.625, 0.75, 0.6036, 0.75, 0.6036, 0.75, 0.625, 0.75, 0.625, 0.0, 0.6036, 0.0, 0.6036, 0.0, 0.625, 0.0, 0.5, 0.75, 0.6036, 0.75, 0.6036, 0.75, 0.5, 0.75, 0.5, 0.75, 0.6036, 0.75, 0.6036, 0.75, 0.5, 0.75, 0.625, 0.0, 0.6036, 0.0, 0.6036, 0.0, 0.625, 0.0, 0.5, 0.75, 0.6036, 0.75, 0.6036, 0.75, 0.5, 0.75, 0.625, 0.0, 0.6036, 0.0, 0.6036, 0.0, 0.625, 0.0, 0.5, 0.5, 0.6036, 0.5, 0.6036, 0.75, 0.5, 0.75, 0.5, 0.0, 0.6036, 0.0, 0.6036, 0.25, 0.5, 0.25, 0.0, 0.0, 0.0, 0.0, 0.1727, 0.2073, 0.6036, 0.25, 0.0, 0.0, 0.0, 0.0, 0.1727, 0.2073, 0.0, 0.0, 0.0, 0.0, 0.3454, 0.4145, 0.5181, 0.6218, 0.0, 0.0, 0.5, 0.5, 0.5, 0.75, 0.6036, 0.75, 0.6036, 0.5, 0.5, 0.0, 0.5, 0.25, 0.6036, 0.25, 0.6036, 0.0, 0.0, 0.0, 0.0, 0.0, 0.0, 0.0, 0.0, 0.0])
me_cube_009.materials.append(mat_wall_black_001)
me_cube_009.materials.append(mat_emission_001)
me_cube_009.use_remesh_fix_poles = True
me_cube_009.use_remesh_preserve_attributes = False
me_cube_009.use_mirror_vertex_groups = False
me_cube_009.update()
me_cube_010 = bpy.data.meshes.new('Cube.010')
me_cube_010.from_pydata([(-2.5, -2.0, 2.0), (-2.5, 2.5, 2.0), (2.0, -2.0, 2.0), (2.0, 2.5, 2.0), (-2.5, -2.0, 0.0), (-2.5, 2.5, 0.0), (2.0, 2.5, 0.0), (2.0, -2.0, 0.0), (-2.3, -2.0, 2.0), (-2.359, 2.5, 2.0), (1.8, -2.0, 2.0), (1.859, 2.5, 2.0), (-2.3, -2.0, 0.0), (-2.359, 2.5, 0.0), (1.859, 2.5, 0.0), (1.8, -2.0, 0.0), (-2.428, -2.0, 2.0), (-2.372, -2.0, 2.0), (-2.457, 2.5, 2.0), (-2.401, 2.5, 2.0), (1.928, -2.0, 2.0), (1.872, -2.0, 2.0), (1.957, 2.5, 2.0), (1.901, 2.5, 2.0), (-2.372, -2.0, 0.0), (-2.428, -2.0, 0.0), (-2.457, 2.5, 0.0), (-2.401, 2.5, 0.0), (1.957, 2.5, 0.0), (1.901, 2.5, 0.0), (1.928, -2.0, 0.0), (1.872, -2.0, 0.0), (-2.5, -2.141, 0.0), (-2.5, -2.141, 2.0), (2.0, -2.141, 2.0), (2.0, -2.141, 0.0), (-2.3, -2.141, 0.0), (-2.3, -2.141, 2.0), (1.8, -2.141, 2.0), (1.8, -2.141, 0.0), (-2.372, -2.141, 0.0), (-2.428, -2.141, 0.0), (1.928, -2.141, 0.0), (1.872, -2.141, 0.0), (1.928, -2.141, 2.0), (1.872, -2.141, 2.0), (-2.428, -2.141, 2.0), (-2.372, -2.141, 2.0), (-0.9333, -2.0, 0.0), (0.4333, -2.0, 0.0), (-0.9333, -2.0, 2.0), (0.4333, -2.0, 2.0), (-0.9333, -2.141, 0.0), (0.4333, -2.141, 0.0), (-0.9333, -2.141, 2.0), (0.4333, -2.141, 2.0), (-2.5, -2.0, 1.658), (-2.5, 2.5, 1.658), (2.0, 2.5, 1.658), (2.0, -2.0, 1.658), (-2.5, -2.141, 1.658), (2.0, -2.141, 1.658), (-2.3, -2.141, 1.658), (1.8, -2.141, 1.658), (1.872, -2.141, 1.658), (1.928, -2.141, 1.658), (-2.372, -2.141, 1.658), (-2.428, -2.141, 1.658), (0.4333, -2.141, 1.658), (-0.9333, -2.141, 1.658), (-2.3, -2.0, 1.658), (-2.359, 2.5, 1.658), (1.859, 2.5, 1.658), (1.8, -2.0, 1.658), (-0.9333, -2.0, 1.658), (0.4333, -2.0, 1.658)], [], [(56, 0, 1, 57), (58, 3, 2, 59), (70, 71, 9, 8), (72, 73, 10, 11), (20, 21, 45, 44), (24, 27, 13, 12), (2, 3, 22, 20), (6, 7, 30, 28), (4, 5, 26, 25), (29, 31, 15, 14), (21, 23, 11, 10), (15, 31, 43, 39), (56, 4, 32, 60), (25, 24, 40, 41), (1, 0, 16, 18), (27, 24, 25, 26), (31, 29, 28, 30), (59, 2, 34, 61), (23, 21, 20, 22), (17, 19, 18, 16), (31, 30, 42, 43), (19, 17, 8, 9), (24, 12, 36, 40), (60, 32, 41, 67), (61, 34, 44, 65), (64, 45, 38, 63), (66, 40, 36, 62), (64, 43, 42, 65), (66, 47, 46, 67), (69, 62, 36, 52), (8, 17, 47, 37), (49, 15, 39, 53), (21, 10, 38, 45), (16, 0, 33, 46), (50, 8, 37, 54), (17, 16, 46, 47), (2, 20, 44, 34), (4, 25, 41, 32), (30, 7, 35, 42), (75, 51, 10, 73), (70, 8, 50, 74), (74, 50, 51, 75), (10, 51, 55, 38), (51, 50, 54, 55), (12, 48, 52, 36), (63, 68, 53, 39), (68, 69, 74, 75), (55, 54, 69, 68), (38, 55, 68, 63), (54, 37, 62, 69), (40, 66, 67, 41), (45, 64, 65, 44), (47, 66, 62, 37), (43, 64, 63, 39), (35, 61, 65, 42), (33, 60, 67, 46), (7, 59, 61, 35), (0, 56, 60, 33), (6, 58, 59, 7), (4, 56, 57, 5), (52, 48, 74, 69), (12, 70, 74, 48), (49, 75, 73, 15), (14, 15, 73, 72), (12, 13, 71, 70), (68, 75, 49, 53)])
me_cube_010.polygons.foreach_set('material_index', [0, 0, 0, 0, 1, 0, 0, 0, 0, 0, 0, 0, 0, 1, 0, 1, 1, 0, 1, 1, 1, 0, 0, 0, 0, 0, 0, 1, 1, 0, 0, 0, 0, 0, 0, 1, 0, 0, 0, 0, 0, 0, 0, 0, 0, 0, 0, 0, 0, 0, 1, 1, 0, 0, 0, 0, 0, 0, 0, 0, 0, 0, 0, 0, 0, 0])
_uv = me_cube_010.uv_layers.new(name='UVMap')
_uv.uv.foreach_set('vector', [0.6036, 0.0, 0.625, 0.0, 0.625, 0.25, 0.6036, 0.25, 0.6036, 0.5, 0.625, 0.5, 0.625, 0.75, 0.6036, 0.75, 0.6036, 0.0, 0.6036, 0.25, 0.625, 0.25, 0.625, 0.0, 0.6036, 0.5, 0.6036, 0.75, 0.625, 0.75, 0.625, 0.5, 0.625, 0.75, 0.625, 0.75, 0.625, 0.75, 0.625, 0.75, 0.5, 0.0, 0.5, 0.25, 0.5, 0.25, 0.5, 0.0, 0.625, 0.75, 0.625, 0.5, 0.625, 0.5, 0.625, 0.75, 0.5, 0.5, 0.5, 0.75, 0.5, 0.75, 0.5, 0.5, 0.5, 0.0, 0.5, 0.25, 0.5, 0.25, 0.5, 0.0, 0.5, 0.5, 0.5, 0.75, 0.5, 0.75, 0.5, 0.5, 0.625, 0.75, 0.625, 0.5, 0.625, 0.5, 0.625, 0.75, 0.5, 0.75, 0.5, 0.75, 0.5, 0.75, 0.5, 0.75, 0.6036, 0.0, 0.5, 0.0, 0.5, 0.0, 0.6036, 0.0, 0.5, 0.0, 0.5, 0.0, 0.5, 0.0, 0.5, 0.0, 0.625, 0.25, 0.625, 0.0, 0.625, 0.0, 0.625, 0.25, 0.5, 0.25, 0.5, 0.0, 0.5, 0.0, 0.5, 0.25, 0.5, 0.75, 0.5, 0.5, 0.5, 0.5, 0.5, 0.75, 0.6036, 0.75, 0.625, 0.75, 0.625, 0.75, 0.6036, 0.75, 0.625, 0.5, 0.625, 0.75, 0.625, 0.75, 0.625, 0.5, 0.625, 0.0, 0.625, 0.25, 0.625, 0.25, 0.625, 0.0, 0.5, 0.75, 0.5, 0.75, 0.5, 0.75, 0.5, 0.75, 0.625, 0.25, 0.625, 0.0, 0.625, 0.0, 0.625, 0.25, 0.5, 0.0, 0.5, 0.0, 0.5, 0.0, 0.5, 0.0, 0.6036, 0.0, 0.5, 0.0, 0.5, 0.0, 0.6036, 0.0, 0.6036, 0.75, 0.625, 0.75, 0.625, 0.75, 0.6036, 0.75, 0.6036, 0.75, 0.625, 0.75, 0.625, 0.75, 0.6036, 0.75, 0.6036, 0.0, 0.5, 0.0, 0.5, 0.0, 0.6036, 0.0, 0.6036, 0.75, 0.5, 0.75, 0.5, 0.75, 0.6036, 0.75, 0.6036, 0.0, 0.625, 0.0, 0.625, 0.0, 0.6036, 0.0, 0.6036, 0.25, 0.6036, 0.0, 0.5, 0.0, 0.5, 0.25, 0.625, 0.0, 0.625, 0.0, 0.625, 0.0, 0.625, 0.0, 0.0, 0.0, 0.0, 0.0, 0.0, 0.0, 0.0, 0.0, 0.625, 0.75, 0.625, 0.75, 0.625, 0.75, 0.625, 0.75, 0.625, 0.0, 0.625, 0.0, 0.625, 0.0, 0.625, 0.0, 0.0, 0.0, 0.0, 0.0, 0.0, 0.0, 0.0, 0.0, 0.625, 0.0, 0.625, 0.0, 0.625, 0.0, 0.625, 0.0, 0.625, 0.75, 0.625, 0.75, 0.625, 0.75, 0.625, 0.75, 0.5, 0.0, 0.5, 0.0, 0.5, 0.0, 0.5, 0.0, 0.5, 0.75, 0.5, 0.75, 0.5, 0.75, 0.5, 0.75, 0.3454, 0.4145, 0.4167, 0.5, 0.625, 0.75, 0.5181, 0.6218, 0.0, 0.0, 0.0, 0.0, 0.2083, 0.25, 0.1727, 0.2073, 0.1727, 0.2073, 0.2083, 0.25, 0.4167, 0.5, 0.3454, 0.4145, 0.0, 0.0, 0.0, 0.0, 0.0, 0.0, 0.0, 0.0, 0.0, 0.0, 0.0, 0.0, 0.0, 0.0, 0.0, 0.0, 0.0, 0.0, 0.0, 0.0, 0.0, 0.0, 0.0, 0.0, 0.6036, 0.75, 0.6036, 0.5, 0.5, 0.5, 0.5, 0.75, 0.6036, 0.5, 0.6036, 0.25, 0.1727, 0.2073, 0.3454, 0.4145, 0.625, 0.5, 0.625, 0.25, 0.6036, 0.25, 0.6036, 0.5, 0.625, 0.75, 0.625, 0.5, 0.6036, 0.5, 0.6036, 0.75, 0.625, 0.25, 0.625, 0.0, 0.6036, 0.0, 0.6036, 0.25, 0.5, 0.0, 0.6036, 0.0, 0.6036, 0.0, 0.5, 0.0, 0.625, 0.75, 0.6036, 0.75, 0.6036, 0.75, 0.625, 0.75, 0.625, 0.0, 0.6036, 0.0, 0.6036, 0.0, 0.625, 0.0, 0.5, 0.75, 0.6036, 0.75, 0.6036, 0.75, 0.5, 0.75, 0.5, 0.75, 0.6036, 0.75, 0.6036, 0.75, 0.5, 0.75, 0.625, 0.0, 0.6036, 0.0, 0.6036, 0.0, 0.625, 0.0, 0.5, 0.75, 0.6036, 0.75, 0.6036, 0.75, 0.5, 0.75, 0.625, 0.0, 0.6036, 0.0, 0.6036, 0.0, 0.625, 0.0, 0.5, 0.5, 0.6036, 0.5, 0.6036, 0.75, 0.5, 0.75, 0.5, 0.0, 0.6036, 0.0, 0.6036, 0.25, 0.5, 0.25, 0.0, 0.0, 0.0, 0.0, 0.1727, 0.2073, 0.6036, 0.25, 0.0, 0.0, 0.0, 0.0, 0.1727, 0.2073, 0.0, 0.0, 0.0, 0.0, 0.3454, 0.4145, 0.5181, 0.6218, 0.0, 0.0, 0.5, 0.5, 0.5, 0.75, 0.6036, 0.75, 0.6036, 0.5, 0.5, 0.0, 0.5, 0.25, 0.6036, 0.25, 0.6036, 0.0, 0.0, 0.0, 0.0, 0.0, 0.0, 0.0, 0.0, 0.0])
me_cube_010.materials.append(mat_wall_black_001)
me_cube_010.materials.append(mat_emission_001)
me_cube_010.use_remesh_fix_poles = True
me_cube_010.use_remesh_preserve_attributes = False
me_cube_010.use_mirror_vertex_groups = False
me_cube_010.update()

# ---- objects
ob_camera = bpy.data.objects.new('Camera', cam_camera_001)
ob_cube = bpy.data.objects.new('Cube', me_cube_005)
ob_cube_001 = bpy.data.objects.new('Cube.001', me_cube_002)
ob_exit = bpy.data.objects.new('Exit', me_cube_008)
ob_floor = bpy.data.objects.new('Floor', me_cube_004)
ob_walls = bpy.data.objects.new('Walls', me_cube_001)
ob_walls_001 = bpy.data.objects.new('Walls.001', me_cube_003)
ob_cube_002 = bpy.data.objects.new('Cube.002', me_cube_006)
ob_cube_004 = bpy.data.objects.new('Cube.004', me_cube_009)
ob_cube_005 = bpy.data.objects.new('Cube.005', me_cube_010)

# ---- transforms, parenting, visibility, modifiers, constraints
ob_camera.location = (18.87, 17.89, 22.79)
ob_camera.rotation_euler = (0.8929, 0.01154, 2.323)
ob_camera.scale = (1.0, 1.0, 1.0)
ob_camera.lineart.crease_threshold = 0.0
ob_cube.location = (-10.02, 6.164, 2.955)
ob_cube.scale = (0.1491, 0.5812, 0.2287)
ob_cube.lineart.crease_threshold = 0.0
ob_cube_001.location = (8.0, 0.664, 0.0)
ob_cube_001.rotation_euler = (0.0, -0.0, 1.571)
ob_cube_001.lineart.crease_threshold = 0.0
ob_exit.location = (-10.06, 6.164, 2.955)
ob_exit.scale = (0.1491, 0.5812, 0.2287)
ob_exit.lineart.crease_threshold = 0.0
ob_floor.location = (0.0, -3.836, 5.0)
ob_floor.lineart.crease_threshold = 0.0
_m = ob_floor.modifiers.new('Array', 'ARRAY')
_m.constant_offset_displace = (0.0, 0.0, 0.0)
_m.relative_offset_displace = (0.0, 1.0, 0.0)
_m = ob_floor.modifiers.new('Array.001', 'ARRAY')
_m.count = 1
_m.constant_offset_displace = (0.0, 0.0, 0.0)
_m.relative_offset_displace = (-1.0, 0.0, 0.0)
ob_walls.location = (0.0, -3.836, 5.0)
ob_walls.lineart.crease_threshold = 0.0
_m = ob_walls.modifiers.new('Solidify', 'SOLIDIFY')
_m.thickness = 0.35
ob_walls_001.location = (0.0, -3.836, 1.0)
ob_walls_001.scale = (0.1, 4.994, 1.0)
ob_walls_001.lineart.crease_threshold = 0.0
ob_cube_002.location = (0.5, 9.164, 0.0)
ob_cube_002.rotation_euler = (0.0, -0.0, 3.142)
ob_cube_002.lineart.crease_threshold = 0.0
ob_cube_004.location = (-7.5, 6.0, 0.0)
ob_cube_004.rotation_euler = (0.0, -0.0, 1.571)
ob_cube_004.lineart.crease_threshold = 0.0
ob_cube_005.location = (-4.0, -6.345, 0.0)
ob_cube_005.rotation_euler = (0.0, -0.0, 3.142)
ob_cube_005.lineart.crease_threshold = 0.0

# ---- collection membership
col_collection.objects.link(ob_camera)
col_collection.objects.link(ob_cube)
col_collection.objects.link(ob_cube_001)
col_collection.objects.link(ob_exit)
col_collection.objects.link(ob_floor)
col_collection.objects.link(ob_walls)
col_collection.objects.link(ob_walls_001)
col_collection.objects.link(ob_cube_002)
col_collection.objects.link(ob_cube_004)
col_collection.objects.link(ob_cube_005)

# ---- scene / render settings (as saved in the file)
scene.camera = ob_camera
scene.frame_start = 1; scene.frame_end = 250; scene.frame_set(1)
scene.render.engine = 'BLENDER_EEVEE_NEXT'
scene.cycles.use_denoising = False
scene.cycles.samples = 128
scene.cycles.sampling_pattern = 'TABULATED_SOBOL'
scene.cycles.use_adaptive_sampling = False
scene.cycles.use_light_tree = False
scene.view_settings.view_transform = 'Filmic'
bpy.context.view_layer.update()

